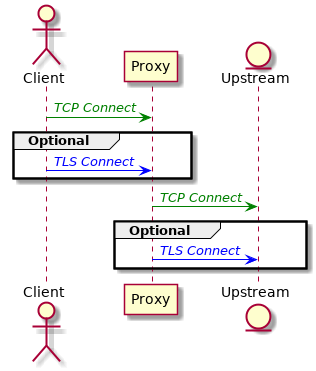

The diagram above was rendered by PlantUML. Its source (embedded in the PNG):
@startuml
actor Client
participant Proxy
entity Upstream

Client -[#green]> Proxy : <font color="green">//TCP Connect//</font>
group Optional
   Client -[#blue]> Proxy : <font color="blue">//TLS Connect//</font>
end
Proxy -[#green]> Upstream : <font color="green">//TCP Connect//</font>
group Optional
   Proxy -[#blue]> Upstream : <font color="blue">//TLS Connect//</font>
end

@enduml